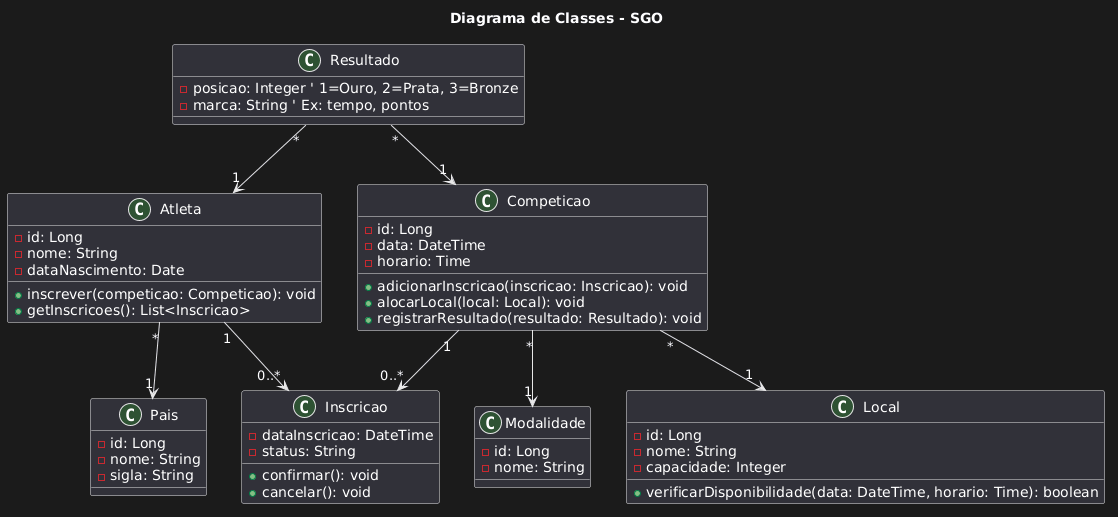

The diagram above was rendered by PlantUML. Its source (embedded in the PNG):
@startuml
' Definição do título do diagrama
title Diagrama de Classes - SGO

class Pais {
  -id: Long
  -nome: String
  -sigla: String
}

class Atleta {
  -id: Long
  -nome: String
  -dataNascimento: Date
  +inscrever(competicao: Competicao): void
  +getInscricoes(): List<Inscricao>
}

class Modalidade {
  -id: Long
  -nome: String
}

class Local {
  -id: Long
  -nome: String
  -capacidade: Integer
  +verificarDisponibilidade(data: DateTime, horario: Time): boolean
}

class Competicao {
  -id: Long
  -data: DateTime
  -horario: Time
  +adicionarInscricao(inscricao: Inscricao): void
  +alocarLocal(local: Local): void
  +registrarResultado(resultado: Resultado): void
}

class Inscricao {
  -dataInscricao: DateTime
  -status: String
  +confirmar(): void
  +cancelar(): void
}

class Resultado {
  -posicao: Integer ' 1=Ouro, 2=Prata, 3=Bronze
  -marca: String ' Ex: tempo, pontos
}

' --- Relacionamentos ---

' Um Atleta representa um País.
Atleta "*" --> "1" Pais

' Uma Competição é de uma Modalidade e ocorre em um Local.
Competicao "*" --> "1" Modalidade
Competicao "*" --> "1" Local

' A relação N-N entre Atleta e Competição é mediada pela classe de associação Inscricao.
Atleta "1" --> "0..*" Inscricao
Competicao "1" --> "0..*" Inscricao

' Um Resultado pertence a uma Competição e a um Atleta.
Resultado "*" --> "1" Competicao
Resultado "*" --> "1" Atleta
@enduml